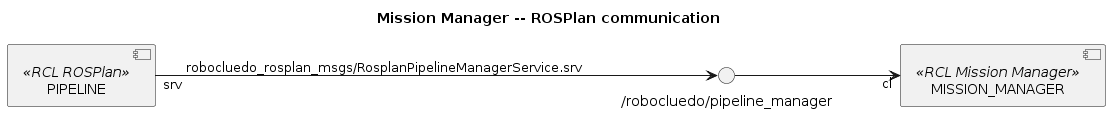

The diagram above was rendered by PlantUML. Its source (embedded in the PNG):
@startuml

title Mission Manager -- ROSPlan communication
left to right direction

''' COMPONENTS
component MISSION_MANAGER <<RCL Mission Manager>>
component PIPELINE <<RCL ROSPlan>>

''' INTERFACES
() "/robocluedo/pipeline_manager" as SRV_PIPELINE
PIPELINE "srv" --> SRV_PIPELINE : robocluedo_rosplan_msgs/RosplanPipelineManagerService.srv

''' LINKS
SRV_PIPELINE --> "cl" MISSION_MANAGER

@enduml